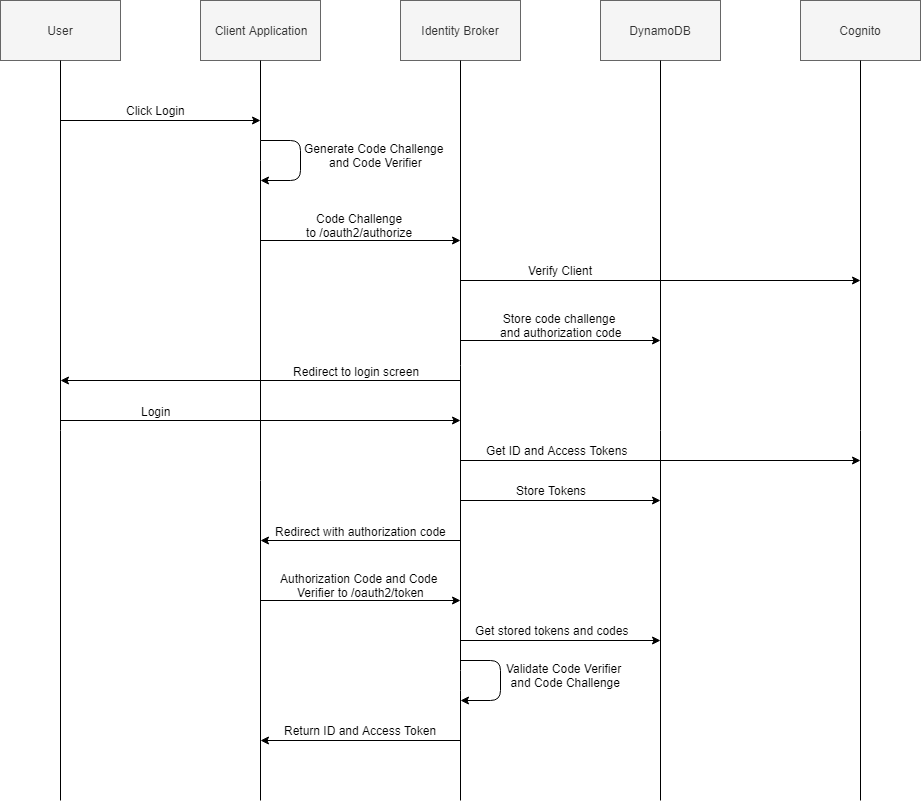

The diagram above was exported from draw.io. Its source (the exported page's mxGraphModel, read from the mxfile embedded in the PNG):
<mxGraphModel dx="2062" dy="1073" grid="1" gridSize="10" guides="1" tooltips="1" connect="1" arrows="1" fold="1" page="1" pageScale="1" pageWidth="850" pageHeight="1100" math="0" shadow="0">
  <root>
    <mxCell id="0" />
    <mxCell id="1" parent="0" />
    <mxCell id="FBqoSNXwywPYKGyyqMtG-27" value="User" style="rounded=0;whiteSpace=wrap;html=1;fillColor=#f5f5f5;strokeColor=#666666;fontColor=#333333;" parent="1" vertex="1">
      <mxGeometry x="40" y="40" width="120" height="60" as="geometry" />
    </mxCell>
    <mxCell id="FBqoSNXwywPYKGyyqMtG-28" value="Client Application" style="rounded=0;whiteSpace=wrap;html=1;fillColor=#f5f5f5;strokeColor=#666666;fontColor=#333333;" parent="1" vertex="1">
      <mxGeometry x="240" y="40" width="120" height="60" as="geometry" />
    </mxCell>
    <mxCell id="FBqoSNXwywPYKGyyqMtG-29" value="Identity Broker" style="rounded=0;whiteSpace=wrap;html=1;fillColor=#f5f5f5;strokeColor=#666666;fontColor=#333333;" parent="1" vertex="1">
      <mxGeometry x="440" y="40" width="120" height="60" as="geometry" />
    </mxCell>
    <mxCell id="FBqoSNXwywPYKGyyqMtG-30" value="DynamoDB" style="rounded=0;whiteSpace=wrap;html=1;fillColor=#f5f5f5;strokeColor=#666666;fontColor=#333333;" parent="1" vertex="1">
      <mxGeometry x="640" y="40" width="120" height="60" as="geometry" />
    </mxCell>
    <mxCell id="FBqoSNXwywPYKGyyqMtG-31" value="" style="endArrow=classic;html=1;" parent="1" edge="1">
      <mxGeometry width="50" height="50" relative="1" as="geometry">
        <mxPoint x="100" y="160" as="sourcePoint" />
        <mxPoint x="300" y="160" as="targetPoint" />
      </mxGeometry>
    </mxCell>
    <mxCell id="FBqoSNXwywPYKGyyqMtG-32" value="Click Login" style="text;html=1;align=center;verticalAlign=middle;resizable=0;points=[];autosize=1;" parent="1" vertex="1">
      <mxGeometry x="160" y="140" width="70" height="20" as="geometry" />
    </mxCell>
    <mxCell id="FBqoSNXwywPYKGyyqMtG-33" value="" style="endArrow=none;html=1;entryX=0.5;entryY=1;entryDx=0;entryDy=0;" parent="1" target="FBqoSNXwywPYKGyyqMtG-28" edge="1">
      <mxGeometry width="50" height="50" relative="1" as="geometry">
        <mxPoint x="300" y="840" as="sourcePoint" />
        <mxPoint x="310" y="140" as="targetPoint" />
        <Array as="points">
          <mxPoint x="300" y="190" />
        </Array>
      </mxGeometry>
    </mxCell>
    <mxCell id="FBqoSNXwywPYKGyyqMtG-34" value="" style="endArrow=none;html=1;entryX=0.5;entryY=1;entryDx=0;entryDy=0;" parent="1" target="FBqoSNXwywPYKGyyqMtG-29" edge="1">
      <mxGeometry width="50" height="50" relative="1" as="geometry">
        <mxPoint x="500" y="840" as="sourcePoint" />
        <mxPoint x="480" y="130" as="targetPoint" />
        <Array as="points">
          <mxPoint x="500" y="720" />
        </Array>
      </mxGeometry>
    </mxCell>
    <mxCell id="FBqoSNXwywPYKGyyqMtG-35" value="" style="endArrow=none;html=1;entryX=0.5;entryY=1;entryDx=0;entryDy=0;" parent="1" target="FBqoSNXwywPYKGyyqMtG-30" edge="1">
      <mxGeometry width="50" height="50" relative="1" as="geometry">
        <mxPoint x="700" y="840" as="sourcePoint" />
        <mxPoint x="710" y="130" as="targetPoint" />
      </mxGeometry>
    </mxCell>
    <mxCell id="FBqoSNXwywPYKGyyqMtG-40" value="Cognito" style="rounded=0;whiteSpace=wrap;html=1;fillColor=#f5f5f5;strokeColor=#666666;fontColor=#333333;" parent="1" vertex="1">
      <mxGeometry x="840" y="40" width="120" height="60" as="geometry" />
    </mxCell>
    <mxCell id="FBqoSNXwywPYKGyyqMtG-45" value="" style="endArrow=none;html=1;entryX=0.5;entryY=1;entryDx=0;entryDy=0;" parent="1" target="FBqoSNXwywPYKGyyqMtG-40" edge="1">
      <mxGeometry width="50" height="50" relative="1" as="geometry">
        <mxPoint x="900" y="840" as="sourcePoint" />
        <mxPoint x="880" y="130" as="targetPoint" />
      </mxGeometry>
    </mxCell>
    <mxCell id="FBqoSNXwywPYKGyyqMtG-50" value="" style="endArrow=none;html=1;entryX=0.5;entryY=1;entryDx=0;entryDy=0;" parent="1" target="FBqoSNXwywPYKGyyqMtG-27" edge="1">
      <mxGeometry width="50" height="50" relative="1" as="geometry">
        <mxPoint x="100" y="840" as="sourcePoint" />
        <mxPoint x="130" y="140" as="targetPoint" />
      </mxGeometry>
    </mxCell>
    <mxCell id="FBqoSNXwywPYKGyyqMtG-54" value="&lt;div&gt;Generate Code Challenge &lt;br&gt;&lt;/div&gt;&lt;div&gt;and Code Verifier&lt;/div&gt;" style="text;html=1;align=center;verticalAlign=middle;resizable=0;points=[];autosize=1;" parent="1" vertex="1">
      <mxGeometry x="340" y="180" width="150" height="30" as="geometry" />
    </mxCell>
    <mxCell id="FBqoSNXwywPYKGyyqMtG-56" value="" style="endArrow=classic;html=1;" parent="1" edge="1">
      <mxGeometry width="50" height="50" relative="1" as="geometry">
        <mxPoint x="300" y="280" as="sourcePoint" />
        <mxPoint x="500" y="280" as="targetPoint" />
      </mxGeometry>
    </mxCell>
    <mxCell id="FBqoSNXwywPYKGyyqMtG-57" value="&lt;div&gt;Code Challenge &lt;br&gt;&lt;/div&gt;&lt;div&gt;to /oauth2/authorize &lt;br&gt;&lt;/div&gt;" style="text;html=1;align=center;verticalAlign=middle;resizable=0;points=[];autosize=1;" parent="1" vertex="1">
      <mxGeometry x="340" y="250" width="120" height="30" as="geometry" />
    </mxCell>
    <mxCell id="FBqoSNXwywPYKGyyqMtG-60" value="" style="endArrow=classic;html=1;" parent="1" edge="1">
      <mxGeometry width="50" height="50" relative="1" as="geometry">
        <mxPoint x="500" y="320" as="sourcePoint" />
        <mxPoint x="900" y="320" as="targetPoint" />
      </mxGeometry>
    </mxCell>
    <mxCell id="FBqoSNXwywPYKGyyqMtG-61" value="Verify Client" style="text;html=1;align=center;verticalAlign=middle;resizable=0;points=[];autosize=1;" parent="1" vertex="1">
      <mxGeometry x="560" y="300" width="80" height="20" as="geometry" />
    </mxCell>
    <mxCell id="FBqoSNXwywPYKGyyqMtG-62" value="" style="endArrow=classic;html=1;" parent="1" edge="1">
      <mxGeometry width="50" height="50" relative="1" as="geometry">
        <mxPoint x="500" y="380" as="sourcePoint" />
        <mxPoint x="700" y="380" as="targetPoint" />
      </mxGeometry>
    </mxCell>
    <mxCell id="FBqoSNXwywPYKGyyqMtG-63" value="&lt;div&gt;Store code challenge &lt;br&gt;&lt;/div&gt;&lt;div&gt;and authorization code&lt;/div&gt;" style="text;html=1;align=center;verticalAlign=middle;resizable=0;points=[];autosize=1;" parent="1" vertex="1">
      <mxGeometry x="530" y="350" width="140" height="30" as="geometry" />
    </mxCell>
    <mxCell id="FBqoSNXwywPYKGyyqMtG-64" value="" style="endArrow=classic;html=1;" parent="1" edge="1">
      <mxGeometry width="50" height="50" relative="1" as="geometry">
        <mxPoint x="500" y="420" as="sourcePoint" />
        <mxPoint x="100" y="420" as="targetPoint" />
      </mxGeometry>
    </mxCell>
    <mxCell id="FBqoSNXwywPYKGyyqMtG-65" value="Redirect to login screen" style="text;html=1;align=center;verticalAlign=middle;resizable=0;points=[];labelBackgroundColor=#ffffff;" parent="FBqoSNXwywPYKGyyqMtG-64" vertex="1" connectable="0">
      <mxGeometry x="-0.475" y="2" relative="1" as="geometry">
        <mxPoint y="-12" as="offset" />
      </mxGeometry>
    </mxCell>
    <mxCell id="FBqoSNXwywPYKGyyqMtG-66" value="" style="endArrow=classic;html=1;" parent="1" edge="1">
      <mxGeometry width="50" height="50" relative="1" as="geometry">
        <mxPoint x="100" y="460" as="sourcePoint" />
        <mxPoint x="500" y="460" as="targetPoint" />
      </mxGeometry>
    </mxCell>
    <mxCell id="FBqoSNXwywPYKGyyqMtG-67" value="Login" style="text;html=1;align=center;verticalAlign=middle;resizable=0;points=[];labelBackgroundColor=#ffffff;" parent="FBqoSNXwywPYKGyyqMtG-66" vertex="1" connectable="0">
      <mxGeometry x="-0.655" y="3" relative="1" as="geometry">
        <mxPoint x="26" y="-7" as="offset" />
      </mxGeometry>
    </mxCell>
    <mxCell id="FBqoSNXwywPYKGyyqMtG-69" value="" style="endArrow=classic;html=1;" parent="1" edge="1">
      <mxGeometry width="50" height="50" relative="1" as="geometry">
        <mxPoint x="500" y="500" as="sourcePoint" />
        <mxPoint x="900" y="500" as="targetPoint" />
      </mxGeometry>
    </mxCell>
    <mxCell id="FBqoSNXwywPYKGyyqMtG-70" value="Get ID and Access Tokens" style="text;html=1;align=center;verticalAlign=middle;resizable=0;points=[];autosize=1;" parent="1" vertex="1">
      <mxGeometry x="516" y="480" width="160" height="20" as="geometry" />
    </mxCell>
    <mxCell id="FBqoSNXwywPYKGyyqMtG-72" value="" style="endArrow=classic;html=1;" parent="1" edge="1">
      <mxGeometry width="50" height="50" relative="1" as="geometry">
        <mxPoint x="500" y="540" as="sourcePoint" />
        <mxPoint x="700" y="540" as="targetPoint" />
      </mxGeometry>
    </mxCell>
    <mxCell id="FBqoSNXwywPYKGyyqMtG-73" value="Store Tokens" style="text;html=1;align=center;verticalAlign=middle;resizable=0;points=[];autosize=1;" parent="1" vertex="1">
      <mxGeometry x="546" y="520" width="90" height="20" as="geometry" />
    </mxCell>
    <mxCell id="FBqoSNXwywPYKGyyqMtG-75" value="" style="endArrow=classic;html=1;" parent="1" edge="1">
      <mxGeometry width="50" height="50" relative="1" as="geometry">
        <mxPoint x="500" y="580" as="sourcePoint" />
        <mxPoint x="300" y="580" as="targetPoint" />
      </mxGeometry>
    </mxCell>
    <mxCell id="FBqoSNXwywPYKGyyqMtG-77" value="Redirect with authorization code" style="text;html=1;align=center;verticalAlign=middle;resizable=0;points=[];labelBackgroundColor=#ffffff;" parent="FBqoSNXwywPYKGyyqMtG-75" vertex="1" connectable="0">
      <mxGeometry x="0.07" y="-1" relative="1" as="geometry">
        <mxPoint x="7" y="-9" as="offset" />
      </mxGeometry>
    </mxCell>
    <mxCell id="FBqoSNXwywPYKGyyqMtG-78" value="" style="endArrow=classic;html=1;" parent="1" edge="1">
      <mxGeometry width="50" height="50" relative="1" as="geometry">
        <mxPoint x="300" y="640" as="sourcePoint" />
        <mxPoint x="500" y="640" as="targetPoint" />
      </mxGeometry>
    </mxCell>
    <mxCell id="FBqoSNXwywPYKGyyqMtG-79" value="&lt;div&gt;Authorization Code and Code &lt;br&gt;&lt;/div&gt;&lt;div&gt;Verifier to /oauth2/token&lt;/div&gt;" style="text;html=1;align=center;verticalAlign=middle;resizable=0;points=[];autosize=1;" parent="1" vertex="1">
      <mxGeometry x="315" y="610" width="170" height="30" as="geometry" />
    </mxCell>
    <mxCell id="FBqoSNXwywPYKGyyqMtG-82" value="" style="endArrow=classic;html=1;" parent="1" edge="1">
      <mxGeometry width="50" height="50" relative="1" as="geometry">
        <mxPoint x="500" y="700" as="sourcePoint" />
        <mxPoint x="500" y="740" as="targetPoint" />
        <Array as="points">
          <mxPoint x="540" y="700" />
          <mxPoint x="540" y="740" />
        </Array>
      </mxGeometry>
    </mxCell>
    <mxCell id="FBqoSNXwywPYKGyyqMtG-83" value="&lt;div&gt;Validate Code Verifier &lt;br&gt;&lt;/div&gt;&lt;div&gt;and Code Challenge&lt;/div&gt;" style="text;html=1;align=center;verticalAlign=middle;resizable=0;points=[];autosize=1;" parent="1" vertex="1">
      <mxGeometry x="540" y="700" width="130" height="30" as="geometry" />
    </mxCell>
    <mxCell id="FBqoSNXwywPYKGyyqMtG-87" value="" style="endArrow=classic;html=1;" parent="1" edge="1">
      <mxGeometry width="50" height="50" relative="1" as="geometry">
        <mxPoint x="500" y="680" as="sourcePoint" />
        <mxPoint x="700" y="680" as="targetPoint" />
      </mxGeometry>
    </mxCell>
    <mxCell id="FBqoSNXwywPYKGyyqMtG-88" value="Get stored tokens and codes" style="text;html=1;align=center;verticalAlign=middle;resizable=0;points=[];autosize=1;" parent="1" vertex="1">
      <mxGeometry x="506" y="660" width="170" height="20" as="geometry" />
    </mxCell>
    <mxCell id="FBqoSNXwywPYKGyyqMtG-89" value="" style="endArrow=classic;html=1;" parent="1" edge="1">
      <mxGeometry width="50" height="50" relative="1" as="geometry">
        <mxPoint x="300" y="180" as="sourcePoint" />
        <mxPoint x="300" y="220" as="targetPoint" />
        <Array as="points">
          <mxPoint x="340" y="180" />
          <mxPoint x="340" y="220" />
        </Array>
      </mxGeometry>
    </mxCell>
    <mxCell id="FBqoSNXwywPYKGyyqMtG-91" value="" style="endArrow=classic;html=1;" parent="1" edge="1">
      <mxGeometry width="50" height="50" relative="1" as="geometry">
        <mxPoint x="500" y="780" as="sourcePoint" />
        <mxPoint x="300" y="780" as="targetPoint" />
      </mxGeometry>
    </mxCell>
    <mxCell id="FBqoSNXwywPYKGyyqMtG-92" value="Return ID and Access Token" style="text;html=1;align=center;verticalAlign=middle;resizable=0;points=[];autosize=1;" parent="1" vertex="1">
      <mxGeometry x="315" y="760" width="170" height="20" as="geometry" />
    </mxCell>
  </root>
</mxGraphModel>